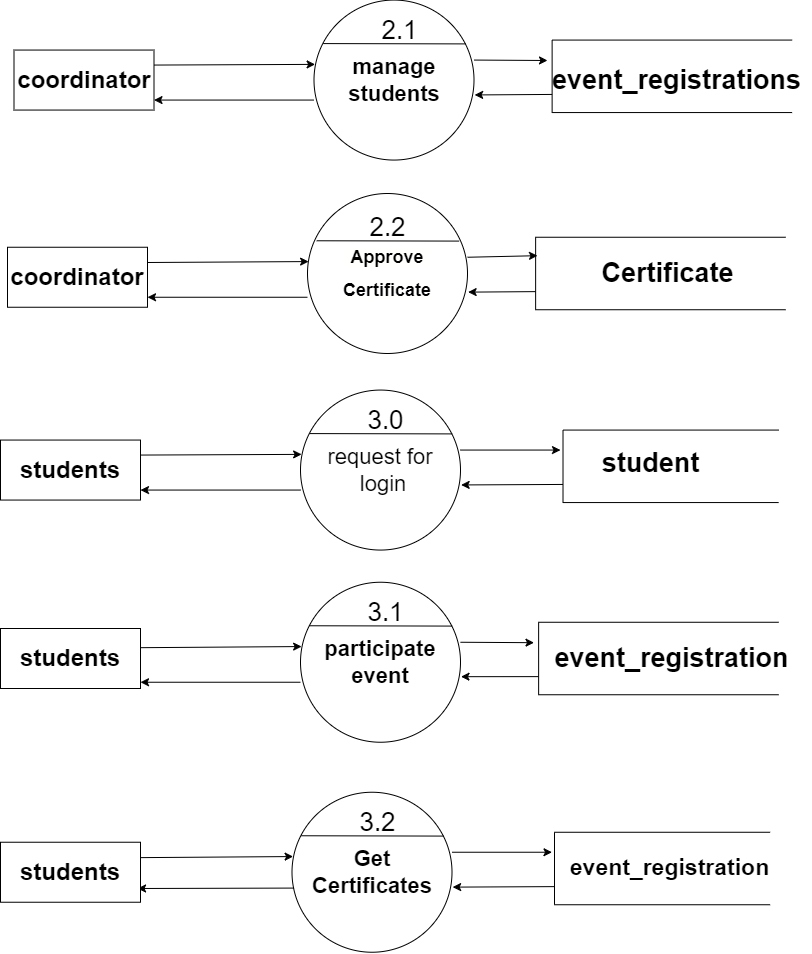

The diagram above was exported from draw.io. Its source (the exported page's mxGraphModel, read from the mxfile embedded in the PNG):
<mxGraphModel dx="823" dy="780" grid="1" gridSize="10" guides="1" tooltips="1" connect="1" arrows="1" fold="1" page="1" pageScale="1" pageWidth="827" pageHeight="1169" math="0" shadow="0">
  <root>
    <mxCell id="0" />
    <mxCell id="1" parent="0" />
    <mxCell id="9" value="&lt;h1&gt;&lt;br&gt;&lt;/h1&gt;" style="shape=partialRectangle;whiteSpace=wrap;html=1;bottom=1;right=1;left=1;top=0;fillColor=none;routingCenterX=-0.5;rotation=90;" vertex="1" parent="1">
      <mxGeometry x="648.39" y="47.81" width="72.49" height="240" as="geometry" />
    </mxCell>
    <mxCell id="11" value="&lt;h1 style=&quot;scrollbar-color: light-dark(#e2e2e2, #4b4b4b)&lt;br/&gt;&#09;&#09;&#09;&#09;&#09;light-dark(#fbfbfb, var(--dark-panel-color));&quot;&gt;&lt;span style=&quot;font-size: 27px;&quot;&gt;event_registrations&lt;/span&gt;&lt;/h1&gt;" style="text;html=1;align=center;verticalAlign=middle;resizable=0;points=[];autosize=1;strokeColor=none;fillColor=none;" vertex="1" parent="1">
      <mxGeometry x="553.5" y="131.56" width="270" height="80" as="geometry" />
    </mxCell>
    <mxCell id="3" value="&lt;h4&gt;&lt;/h4&gt;&lt;h4&gt;&lt;span style=&quot;font-size: 22px;&quot;&gt;manage students&lt;/span&gt;&lt;/h4&gt;" style="ellipse;whiteSpace=wrap;html=1;aspect=fixed;" vertex="1" parent="1">
      <mxGeometry x="326.5" y="91.56" width="160" height="160" as="geometry" />
    </mxCell>
    <mxCell id="4" value="" style="endArrow=none;html=1;exitX=0.057;exitY=0.272;exitDx=0;exitDy=0;exitPerimeter=0;entryX=0.948;entryY=0.274;entryDx=0;entryDy=0;entryPerimeter=0;" edge="1" parent="1" source="3" target="3">
      <mxGeometry width="50" height="50" relative="1" as="geometry">
        <mxPoint x="626.5" y="211.56" as="sourcePoint" />
        <mxPoint x="676.5" y="161.56" as="targetPoint" />
      </mxGeometry>
    </mxCell>
    <mxCell id="5" value="&lt;font style=&quot;font-size: 26px;&quot;&gt;2.1&lt;/font&gt;" style="text;html=1;align=center;verticalAlign=middle;resizable=0;points=[];autosize=1;strokeColor=none;fillColor=none;" vertex="1" parent="1">
      <mxGeometry x="381.5" y="101.56" width="60" height="40" as="geometry" />
    </mxCell>
    <mxCell id="6" style="edgeStyle=none;html=1;exitX=1;exitY=0.25;exitDx=0;exitDy=0;entryX=0.007;entryY=0.402;entryDx=0;entryDy=0;entryPerimeter=0;" edge="1" parent="1" source="7" target="3">
      <mxGeometry relative="1" as="geometry">
        <mxPoint x="326.5" y="154.56" as="targetPoint" />
      </mxGeometry>
    </mxCell>
    <mxCell id="7" value="&lt;h1&gt;coordinator&lt;/h1&gt;" style="rounded=0;whiteSpace=wrap;html=1;" vertex="1" parent="1">
      <mxGeometry x="26.5" y="141.56" width="140" height="60" as="geometry" />
    </mxCell>
    <mxCell id="8" style="edgeStyle=none;html=1;entryX=1.004;entryY=0.593;entryDx=0;entryDy=0;exitX=0.75;exitY=1;exitDx=0;exitDy=0;entryPerimeter=0;" edge="1" parent="1" source="9" target="3">
      <mxGeometry relative="1" as="geometry" />
    </mxCell>
    <mxCell id="12" style="edgeStyle=none;html=1;entryX=1.004;entryY=0.593;entryDx=0;entryDy=0;entryPerimeter=0;" edge="1" parent="1">
      <mxGeometry relative="1" as="geometry">
        <mxPoint x="326.5" y="191.56" as="sourcePoint" />
        <mxPoint x="166.5" y="191.56" as="targetPoint" />
      </mxGeometry>
    </mxCell>
    <mxCell id="13" value="&lt;h4&gt;&lt;/h4&gt;&lt;h4&gt;&lt;/h4&gt;&lt;h2 style=&quot;background-color: rgb(255, 255, 254); line-height: 19px; white-space: pre;&quot;&gt;&lt;font style=&quot;&quot; face=&quot;Helvetica&quot;&gt;Approve&lt;/font&gt;&lt;/h2&gt;&lt;h2 style=&quot;background-color: rgb(255, 255, 254); line-height: 19px; white-space: pre;&quot;&gt;&lt;font style=&quot;&quot; face=&quot;Helvetica&quot;&gt;Certificate&lt;/font&gt;&lt;/h2&gt;" style="ellipse;whiteSpace=wrap;html=1;aspect=fixed;" vertex="1" parent="1">
      <mxGeometry x="320" y="285" width="160" height="160" as="geometry" />
    </mxCell>
    <mxCell id="14" value="" style="endArrow=none;html=1;exitX=0.057;exitY=0.272;exitDx=0;exitDy=0;exitPerimeter=0;entryX=0.948;entryY=0.274;entryDx=0;entryDy=0;entryPerimeter=0;" edge="1" parent="1">
      <mxGeometry width="50" height="50" relative="1" as="geometry">
        <mxPoint x="329.1199999999999" y="332.2699999999999" as="sourcePoint" />
        <mxPoint x="471.67999999999984" y="332.58999999999986" as="targetPoint" />
      </mxGeometry>
    </mxCell>
    <mxCell id="15" value="&lt;span style=&quot;font-size: 26px;&quot;&gt;2.2&lt;/span&gt;" style="text;html=1;align=center;verticalAlign=middle;resizable=0;points=[];autosize=1;strokeColor=none;fillColor=none;" vertex="1" parent="1">
      <mxGeometry x="370" y="298.75" width="60" height="40" as="geometry" />
    </mxCell>
    <mxCell id="16" style="edgeStyle=none;html=1;exitX=1;exitY=0.25;exitDx=0;exitDy=0;entryX=0.007;entryY=0.402;entryDx=0;entryDy=0;entryPerimeter=0;" edge="1" parent="1">
      <mxGeometry relative="1" as="geometry">
        <mxPoint x="321.1199999999999" y="353.0699999999999" as="targetPoint" />
        <mxPoint x="160" y="354" as="sourcePoint" />
      </mxGeometry>
    </mxCell>
    <mxCell id="17" style="edgeStyle=none;html=1;entryX=1.004;entryY=0.593;entryDx=0;entryDy=0;exitX=0.75;exitY=1;exitDx=0;exitDy=0;entryPerimeter=0;" edge="1" parent="1" source="18">
      <mxGeometry relative="1" as="geometry">
        <mxPoint x="480.6399999999999" y="383.6299999999998" as="targetPoint" />
      </mxGeometry>
    </mxCell>
    <mxCell id="18" value="&lt;h1&gt;&lt;br&gt;&lt;/h1&gt;" style="shape=partialRectangle;whiteSpace=wrap;html=1;bottom=1;right=1;left=1;top=0;fillColor=none;routingCenterX=-0.5;rotation=90;" vertex="1" parent="1">
      <mxGeometry x="636.88" y="240" width="72.49" height="250" as="geometry" />
    </mxCell>
    <mxCell id="19" style="edgeStyle=none;html=1;exitX=1;exitY=0.25;exitDx=0;exitDy=0;" edge="1" parent="1">
      <mxGeometry relative="1" as="geometry">
        <mxPoint x="550" y="347.19" as="targetPoint" />
        <mxPoint x="480" y="348.75" as="sourcePoint" />
      </mxGeometry>
    </mxCell>
    <mxCell id="20" value="&lt;h1 style=&quot;scrollbar-color: light-dark(#e2e2e2, #4b4b4b)&lt;br/&gt;&#09;&#09;&#09;&#09;&#09;light-dark(#fbfbfb, var(--dark-panel-color));&quot;&gt;&lt;/h1&gt;&lt;h1 style=&quot;scrollbar-color: light-dark(#e2e2e2, #4b4b4b)&lt;br/&gt;&#09;&#09;&#09;&#09;&#09;light-dark(#fbfbfb, var(--dark-panel-color));&quot;&gt;&lt;span style=&quot;font-size: 27px;&quot;&gt;Certificate&lt;/span&gt;&lt;/h1&gt;" style="text;html=1;align=center;verticalAlign=middle;resizable=0;points=[];autosize=1;strokeColor=none;fillColor=none;" vertex="1" parent="1">
      <mxGeometry x="600" y="325" width="160" height="80" as="geometry" />
    </mxCell>
    <mxCell id="21" style="edgeStyle=none;html=1;entryX=1.004;entryY=0.593;entryDx=0;entryDy=0;entryPerimeter=0;" edge="1" parent="1">
      <mxGeometry relative="1" as="geometry">
        <mxPoint x="320" y="388.75" as="sourcePoint" />
        <mxPoint x="160" y="388.75" as="targetPoint" />
      </mxGeometry>
    </mxCell>
    <mxCell id="22" value="&lt;h4&gt;&lt;/h4&gt;&lt;h4&gt;&lt;span style=&quot;font-size: 22px;&quot;&gt;Get Certificates&lt;/span&gt;&lt;/h4&gt;" style="ellipse;whiteSpace=wrap;html=1;aspect=fixed;" vertex="1" parent="1">
      <mxGeometry x="304.5" y="883.74" width="160" height="160" as="geometry" />
    </mxCell>
    <mxCell id="23" value="" style="endArrow=none;html=1;exitX=0.057;exitY=0.272;exitDx=0;exitDy=0;exitPerimeter=0;entryX=0.948;entryY=0.274;entryDx=0;entryDy=0;entryPerimeter=0;" edge="1" parent="1" source="22" target="22">
      <mxGeometry width="50" height="50" relative="1" as="geometry">
        <mxPoint x="604.5" y="1003.74" as="sourcePoint" />
        <mxPoint x="654.5" y="953.74" as="targetPoint" />
      </mxGeometry>
    </mxCell>
    <mxCell id="24" value="&lt;font style=&quot;font-size: 26px;&quot;&gt;3.2&lt;/font&gt;" style="text;html=1;align=center;verticalAlign=middle;resizable=0;points=[];autosize=1;strokeColor=none;fillColor=none;" vertex="1" parent="1">
      <mxGeometry x="359.5" y="893.74" width="60" height="40" as="geometry" />
    </mxCell>
    <mxCell id="25" style="edgeStyle=none;html=1;exitX=1;exitY=0.25;exitDx=0;exitDy=0;entryX=0.007;entryY=0.402;entryDx=0;entryDy=0;entryPerimeter=0;" edge="1" parent="1" target="22">
      <mxGeometry relative="1" as="geometry">
        <mxPoint x="304.5" y="946.74" as="targetPoint" />
        <mxPoint x="145" y="949.1800000000001" as="sourcePoint" />
      </mxGeometry>
    </mxCell>
    <mxCell id="26" style="edgeStyle=none;html=1;entryX=1.004;entryY=0.593;entryDx=0;entryDy=0;exitX=0.75;exitY=1;exitDx=0;exitDy=0;entryPerimeter=0;" edge="1" parent="1" source="27" target="22">
      <mxGeometry relative="1" as="geometry" />
    </mxCell>
    <mxCell id="27" value="&lt;h1&gt;&lt;br&gt;&lt;/h1&gt;" style="shape=partialRectangle;whiteSpace=wrap;html=1;bottom=1;right=1;left=1;top=0;fillColor=none;routingCenterX=-0.5;rotation=90;" vertex="1" parent="1">
      <mxGeometry x="638.5699999999999" y="852.1800000000001" width="72.49" height="215.63" as="geometry" />
    </mxCell>
    <mxCell id="28" style="edgeStyle=none;html=1;exitX=1;exitY=0.25;exitDx=0;exitDy=0;" edge="1" parent="1">
      <mxGeometry relative="1" as="geometry">
        <mxPoint x="564.5" y="943.74" as="targetPoint" />
        <mxPoint x="464.5" y="943.74" as="sourcePoint" />
      </mxGeometry>
    </mxCell>
    <mxCell id="29" value="&lt;h1 style=&quot;scrollbar-color: light-dark(#e2e2e2, #4b4b4b)&lt;br/&gt;&#09;&#09;&#09;&#09;&#09;light-dark(#fbfbfb, var(--dark-panel-color));&quot;&gt;&lt;font style=&quot;font-size: 23px;&quot;&gt;event_registration&lt;/font&gt;&lt;/h1&gt;" style="text;html=1;align=center;verticalAlign=middle;resizable=0;points=[];autosize=1;strokeColor=none;fillColor=none;" vertex="1" parent="1">
      <mxGeometry x="571.5" y="923.74" width="220" height="70" as="geometry" />
    </mxCell>
    <mxCell id="30" style="edgeStyle=none;html=1;entryX=0.979;entryY=0.771;entryDx=0;entryDy=0;entryPerimeter=0;startArrow=none;startFill=0;exitX=0.013;exitY=0.599;exitDx=0;exitDy=0;exitPerimeter=0;" edge="1" parent="1" source="22" target="52">
      <mxGeometry relative="1" as="geometry">
        <mxPoint x="304.5" y="983.74" as="sourcePoint" />
        <mxPoint x="144.5" y="983.74" as="targetPoint" />
      </mxGeometry>
    </mxCell>
    <mxCell id="41" value="&lt;h4&gt;&lt;/h4&gt;&lt;h4&gt;&lt;span style=&quot;font-size: 22px;&quot;&gt;participate event&lt;/span&gt;&lt;/h4&gt;" style="ellipse;whiteSpace=wrap;html=1;aspect=fixed;" vertex="1" parent="1">
      <mxGeometry x="313" y="673.74" width="160" height="160" as="geometry" />
    </mxCell>
    <mxCell id="42" value="" style="endArrow=none;html=1;exitX=0.057;exitY=0.272;exitDx=0;exitDy=0;exitPerimeter=0;entryX=0.948;entryY=0.274;entryDx=0;entryDy=0;entryPerimeter=0;" edge="1" parent="1" source="41" target="41">
      <mxGeometry width="50" height="50" relative="1" as="geometry">
        <mxPoint x="613" y="793.74" as="sourcePoint" />
        <mxPoint x="663" y="743.74" as="targetPoint" />
      </mxGeometry>
    </mxCell>
    <mxCell id="43" value="&lt;font style=&quot;font-size: 26px;&quot;&gt;3.1&lt;/font&gt;" style="text;html=1;align=center;verticalAlign=middle;resizable=0;points=[];autosize=1;strokeColor=none;fillColor=none;" vertex="1" parent="1">
      <mxGeometry x="368" y="683.74" width="60" height="40" as="geometry" />
    </mxCell>
    <mxCell id="44" style="edgeStyle=none;html=1;exitX=1;exitY=0.25;exitDx=0;exitDy=0;entryX=0.007;entryY=0.402;entryDx=0;entryDy=0;entryPerimeter=0;" edge="1" parent="1" target="41">
      <mxGeometry relative="1" as="geometry">
        <mxPoint x="313" y="736.74" as="targetPoint" />
        <mxPoint x="153" y="739.1800000000001" as="sourcePoint" />
      </mxGeometry>
    </mxCell>
    <mxCell id="49" style="edgeStyle=none;html=1;entryX=1.004;entryY=0.593;entryDx=0;entryDy=0;entryPerimeter=0;" edge="1" parent="1">
      <mxGeometry relative="1" as="geometry">
        <mxPoint x="313" y="773.74" as="sourcePoint" />
        <mxPoint x="153" y="773.74" as="targetPoint" />
      </mxGeometry>
    </mxCell>
    <mxCell id="50" value="&lt;h1&gt;coordinator&lt;/h1&gt;" style="rounded=0;whiteSpace=wrap;html=1;" vertex="1" parent="1">
      <mxGeometry x="20" y="338.75" width="140" height="60" as="geometry" />
    </mxCell>
    <mxCell id="51" value="&lt;h1&gt;students&lt;/h1&gt;" style="rounded=0;whiteSpace=wrap;html=1;" vertex="1" parent="1">
      <mxGeometry x="13" y="720" width="140" height="60" as="geometry" />
    </mxCell>
    <mxCell id="52" value="&lt;h1&gt;students&lt;/h1&gt;" style="rounded=0;whiteSpace=wrap;html=1;" vertex="1" parent="1">
      <mxGeometry x="13" y="933.74" width="140" height="60" as="geometry" />
    </mxCell>
    <mxCell id="54" value="" style="edgeStyle=none;html=1;exitX=1;exitY=0.25;exitDx=0;exitDy=0;" edge="1" parent="1">
      <mxGeometry relative="1" as="geometry">
        <mxPoint x="560" y="152" as="targetPoint" />
        <mxPoint x="486.5" y="151.56" as="sourcePoint" />
      </mxGeometry>
    </mxCell>
    <mxCell id="60" value="&lt;h1 style=&quot;scrollbar-color: light-dark(#e2e2e2, #4b4b4b)&lt;br/&gt;&#09;&#09;&#09;&#09;&#09;light-dark(#fbfbfb, var(--dark-panel-color));&quot;&gt;&lt;span style=&quot;font-size: 27px;&quot;&gt;event_registration&lt;/span&gt;&lt;/h1&gt;" style="text;html=1;align=center;verticalAlign=middle;resizable=0;points=[];autosize=1;strokeColor=none;fillColor=none;" vertex="1" parent="1">
      <mxGeometry x="553.5" y="710" width="260" height="80" as="geometry" />
    </mxCell>
    <mxCell id="61" style="edgeStyle=none;html=1;entryX=1.004;entryY=0.593;entryDx=0;entryDy=0;exitX=0.75;exitY=1;exitDx=0;exitDy=0;entryPerimeter=0;" edge="1" parent="1" source="62">
      <mxGeometry relative="1" as="geometry">
        <mxPoint x="473.5" y="768.19" as="targetPoint" />
      </mxGeometry>
    </mxCell>
    <mxCell id="62" value="&lt;h1&gt;&lt;br&gt;&lt;/h1&gt;" style="shape=partialRectangle;whiteSpace=wrap;html=1;bottom=1;right=1;left=1;top=0;fillColor=none;routingCenterX=-0.5;rotation=90;" vertex="1" parent="1">
      <mxGeometry x="634.89" y="630" width="72.49" height="240" as="geometry" />
    </mxCell>
    <mxCell id="63" value="" style="edgeStyle=none;html=1;exitX=1;exitY=0.25;exitDx=0;exitDy=0;" edge="1" parent="1">
      <mxGeometry relative="1" as="geometry">
        <mxPoint x="546.5" y="734.19" as="targetPoint" />
        <mxPoint x="473" y="733.75" as="sourcePoint" />
      </mxGeometry>
    </mxCell>
    <mxCell id="64" value="&lt;h4&gt;&lt;/h4&gt;&lt;h4&gt;&lt;span style=&quot;font-weight: 400;&quot;&gt;&lt;font style=&quot;font-size: 22px;&quot;&gt;request for&lt;br&gt;&lt;/font&gt;&lt;/span&gt;&lt;span style=&quot;font-weight: 400;&quot;&gt;&lt;font style=&quot;font-size: 22px;&quot;&gt;&amp;nbsp;login&lt;/font&gt;&lt;/span&gt;&lt;/h4&gt;" style="ellipse;whiteSpace=wrap;html=1;aspect=fixed;" vertex="1" parent="1">
      <mxGeometry x="313" y="481.56" width="160" height="160" as="geometry" />
    </mxCell>
    <mxCell id="65" value="" style="endArrow=none;html=1;exitX=0.057;exitY=0.272;exitDx=0;exitDy=0;exitPerimeter=0;entryX=0.948;entryY=0.274;entryDx=0;entryDy=0;entryPerimeter=0;elbow=horizontal;" edge="1" source="64" target="64" parent="1">
      <mxGeometry width="50" height="50" relative="1" as="geometry">
        <mxPoint x="613" y="601.56" as="sourcePoint" />
        <mxPoint x="663" y="551.56" as="targetPoint" />
      </mxGeometry>
    </mxCell>
    <mxCell id="66" value="&lt;font style=&quot;font-size: 26px;&quot;&gt;3.0&lt;/font&gt;" style="text;html=1;align=center;verticalAlign=middle;resizable=0;points=[];autosize=1;strokeColor=none;fillColor=none;" vertex="1" parent="1">
      <mxGeometry x="368" y="491.56" width="60" height="40" as="geometry" />
    </mxCell>
    <mxCell id="67" style="edgeStyle=none;html=1;exitX=1;exitY=0.25;exitDx=0;exitDy=0;entryX=0.007;entryY=0.402;entryDx=0;entryDy=0;entryPerimeter=0;" edge="1" source="68" target="64" parent="1">
      <mxGeometry relative="1" as="geometry">
        <mxPoint x="313" y="544.56" as="targetPoint" />
      </mxGeometry>
    </mxCell>
    <mxCell id="68" value="&lt;h1&gt;students&lt;/h1&gt;" style="rounded=0;whiteSpace=wrap;html=1;" vertex="1" parent="1">
      <mxGeometry x="13" y="531.56" width="140" height="60" as="geometry" />
    </mxCell>
    <mxCell id="69" style="edgeStyle=none;html=1;entryX=1.004;entryY=0.593;entryDx=0;entryDy=0;exitX=0.75;exitY=1;exitDx=0;exitDy=0;entryPerimeter=0;" edge="1" source="70" target="64" parent="1">
      <mxGeometry relative="1" as="geometry" />
    </mxCell>
    <mxCell id="70" value="&lt;h1&gt;&lt;br&gt;&lt;/h1&gt;" style="shape=partialRectangle;whiteSpace=wrap;html=1;bottom=1;right=1;left=1;top=0;fillColor=none;routingCenterX=-0.5;rotation=90;" vertex="1" parent="1">
      <mxGeometry x="647.0699999999999" y="450.00000000000006" width="72.49" height="215.63" as="geometry" />
    </mxCell>
    <mxCell id="71" style="edgeStyle=none;html=1;exitX=1;exitY=0.25;exitDx=0;exitDy=0;" edge="1" parent="1">
      <mxGeometry relative="1" as="geometry">
        <mxPoint x="573" y="541.56" as="targetPoint" />
        <mxPoint x="473" y="541.56" as="sourcePoint" />
      </mxGeometry>
    </mxCell>
    <mxCell id="72" value="&lt;h1 style=&quot;scrollbar-color: light-dark(#e2e2e2, #4b4b4b)&lt;br/&gt;&#09;&#09;&#09;&#09;&#09;light-dark(#fbfbfb, var(--dark-panel-color));&quot;&gt;&lt;span style=&quot;font-size: 27px;&quot;&gt;student&lt;/span&gt;&lt;/h1&gt;" style="text;html=1;align=center;verticalAlign=middle;resizable=0;points=[];autosize=1;strokeColor=none;fillColor=none;" vertex="1" parent="1">
      <mxGeometry x="603" y="515" width="120" height="80" as="geometry" />
    </mxCell>
    <mxCell id="73" style="edgeStyle=none;html=1;entryX=1.004;entryY=0.593;entryDx=0;entryDy=0;entryPerimeter=0;" edge="1" parent="1">
      <mxGeometry relative="1" as="geometry">
        <mxPoint x="313" y="581.56" as="sourcePoint" />
        <mxPoint x="153" y="581.56" as="targetPoint" />
      </mxGeometry>
    </mxCell>
  </root>
</mxGraphModel>